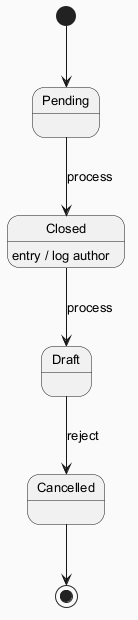

The diagram above was rendered by PlantUML. Its source (embedded in the PNG):
@startuml
skinparam backgroundColor #FAFAFA
skinparam classBackgroundColor #FFF3E0
skinparam classBorderColor #E65100
skinparam defaultFontSize 13
[*] --> Pending
Pending --> Closed : process
Closed --> Draft : process
Closed : entry / log author
Draft --> Cancelled : reject
Cancelled --> [*]
@enduml